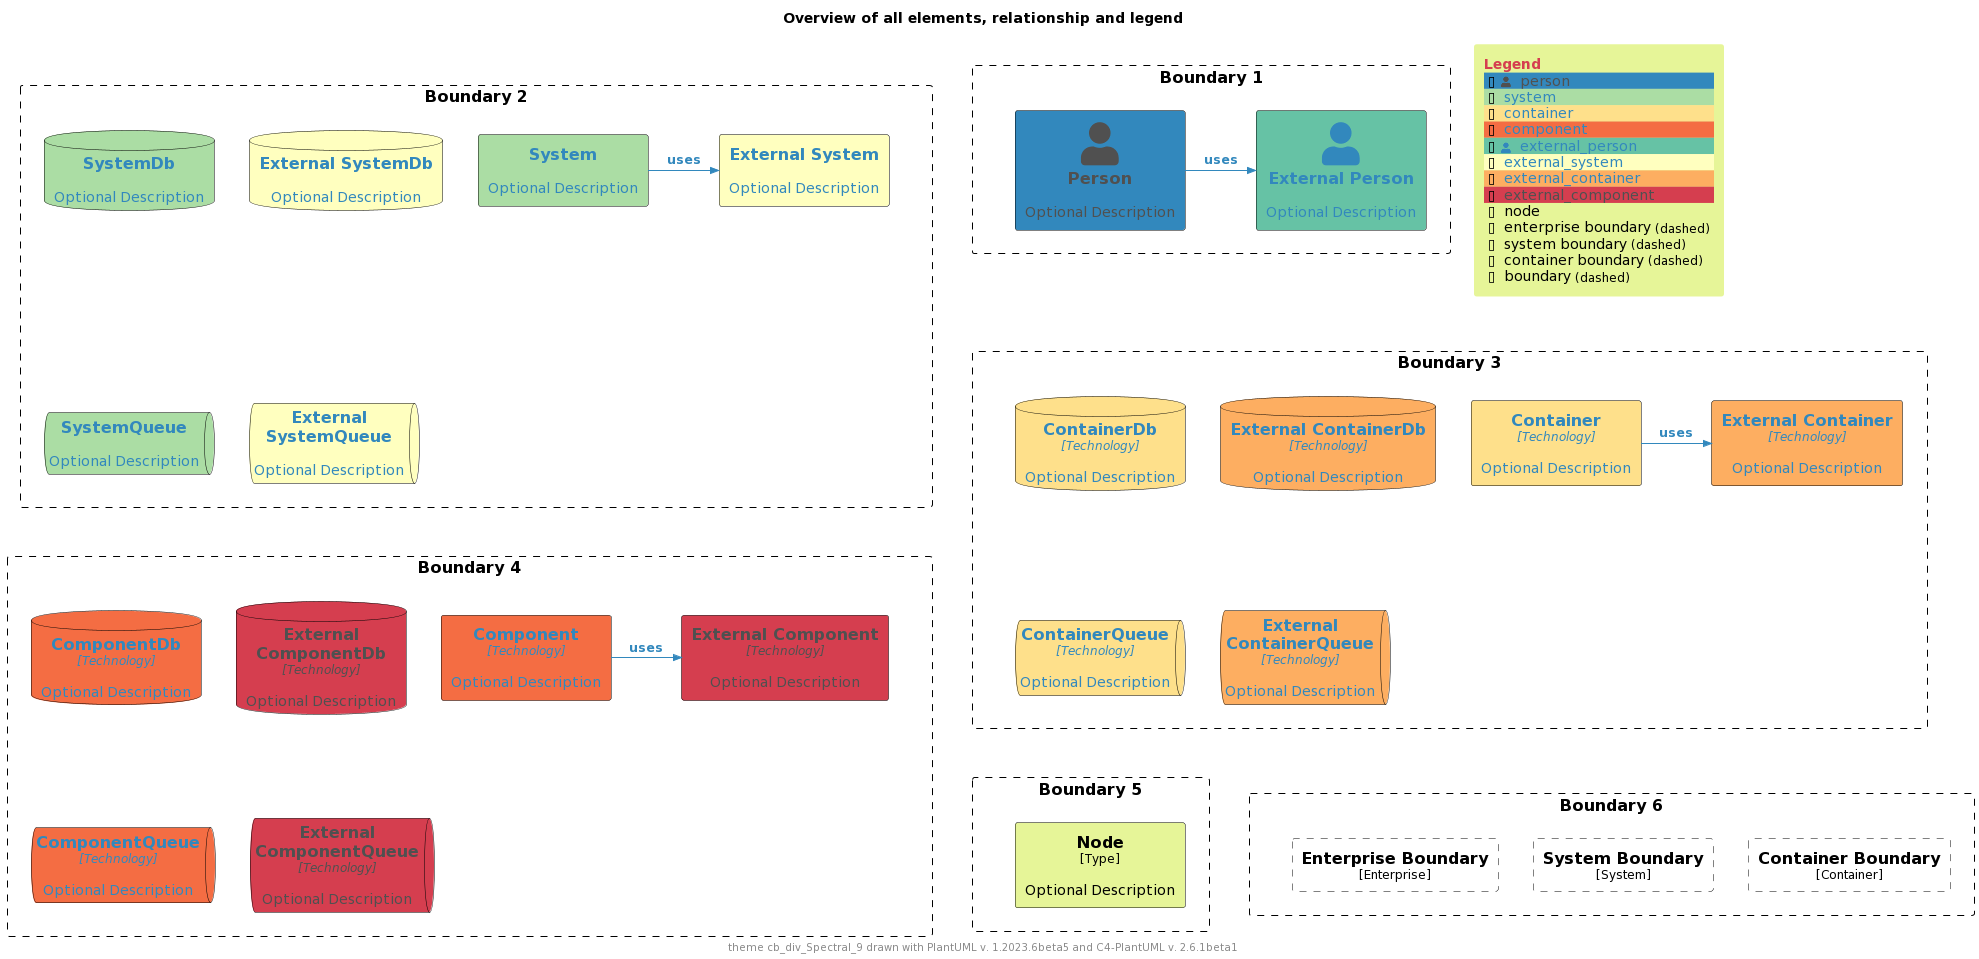

The diagram above was rendered by PlantUML. Its source (embedded in the PNG):
@startuml
'Theme: "puml-theme-cb_div_Spectral_9.puml"
'Theme colors
' Metadata
' Created: 2023-05-02 04:49:35.260221+00:00
!$THEME = "cb_div_Spectral_9"

!function $textcolor($bgColor)
!if $bgcolor == $COLOR_INDEX_4 || $bgcolor == $COLOR_INDEX_5
!return $COLOR_TEXT_FALLBACK_COLOR
!elseif $bgColor == $COLOR_INDEX_8
!return $COLOR_TEXT_FALLBACK_COLOR
!elseif $bgColor == $COLOR_INDEX_0
!return $COLOR_TEXT_FALLBACK_COLOR
!elseif %is_light($bgColor)
!return $COLOR_TEXT_DARK
!else
!return $COLOR_TEXT_LIGHT
!endif
!endfunction

!$COLOR_INDEX_0="#D53E4F"
!$COLOR_INDEX_1="#F46D43"
!$COLOR_INDEX_2="#FDAE61"
!$COLOR_INDEX_3="#FEE08B"
!$COLOR_INDEX_4="#FFFFBF"
!$COLOR_INDEX_5="#E6F598"
!$COLOR_INDEX_6="#ABDDA4"
!$COLOR_INDEX_7="#66C2A5"
!$COLOR_INDEX_8="#3288BD"
!$COLOR_BORDER_COLOR="#000000"

!$COLOR_TEXT_LIGHT=$COLOR_INDEX_0
!$COLOR_TEXT_DARK=$COLOR_INDEX_8
!$COLOR_TEXT_NEUTRAL=$textcolor($COLOR_INDEX_4)
!$COLOR_REL_COLOR=$textcolor($COLOR_INDEX_0)

!$COLOR_TEXT_FALLBACK_COLOR ?= "#505050"



' stereotype and technology font size
!$STEREOTYPE_FONT_SIZE ?= 12
!$TECHN_FONT_SIZE ?= 12

' default text color of all elements
!$ELEMENT_FONT_COLOR ?= $COLOR_TEXT_NEUTRAL

' arrow related colors and text size
!$ARROW_COLOR ?= $COLOR_TEXT_NEUTRAL
!$ARROW_FONT_COLOR ?= $COLOR_TEXT_NEUTRAL
!$ARROW_FONT_SIZE ?= 12

' (default) boundary related colors and style
!$BOUNDARY_COLOR ?= $COLOR_BORDER_COLOR
!$BOUNDARY_BG_COLOR ?= "transparent"
!$BOUNDARY_BORDER_STYLE ?= "dashed"

' person related colors
!$PERSON_FONT_COLOR ?= $textcolor($COLOR_INDEX_8)
!$PERSON_BG_COLOR ?= $COLOR_INDEX_8
!$PERSON_BORDER_COLOR ?= $COLOR_BORDER_COLOR

' external person related colors
!$EXTERNAL_PERSON_FONT_COLOR ?= $textcolor($COLOR_INDEX_7)
!$EXTERNAL_PERSON_BG_COLOR ?= $COLOR_INDEX_7
!$EXTERNAL_PERSON_BORDER_COLOR ?= $COLOR_BORDER_COLOR

' system related colors
!$SYSTEM_FONT_COLOR ?= $textcolor($COLOR_INDEX_6)
!$SYSTEM_BG_COLOR ?= $COLOR_INDEX_6
!$SYSTEM_BORDER_COLOR ?= $COLOR_BORDER_COLOR

' external system related colors
!$EXTERNAL_SYSTEM_FONT_COLOR ?= $textcolor($COLOR_INDEX_4)
!$EXTERNAL_SYSTEM_BG_COLOR ?= $COLOR_INDEX_4
!$EXTERNAL_SYSTEM_BORDER_COLOR ?= $COLOR_BORDER_COLOR

' system boundary related colors and style
!$SYSTEM_BOUNDARY_COLOR ?= $BOUNDARY_COLOR
!$SYSTEM_BOUNDARY_BG_COLOR ?= $BOUNDARY_BG_COLOR
!$SYSTEM_BOUNDARY_BORDER_STYLE ?= $BOUNDARY_BORDER_STYLE

' enterprise boundary related colors and style
!$ENTERPRISE_BOUNDARY_COLOR ?= $BOUNDARY_COLOR
!$ENTERPRISE_BOUNDARY_BG_COLOR ?= $BOUNDARY_BG_COLOR
!$ENTERPRISE_BOUNDARY_BORDER_STYLE ?= $BOUNDARY_BORDER_STYLE

' container related colors
!$CONTAINER_FONT_COLOR ?= $COLOR_TEXT_DARK
!$CONTAINER_BG_COLOR ?= $COLOR_INDEX_3
!$CONTAINER_BORDER_COLOR ?= $COLOR_BORDER_COLOR

' external container related colors
!$EXTERNAL_CONTAINER_FONT_COLOR ?= $textcolor($COLOR_INDEX_2)
!$EXTERNAL_CONTAINER_BG_COLOR ?= $COLOR_INDEX_2
!$EXTERNAL_CONTAINER_BORDER_COLOR ?= $COLOR_BORDER_COLOR

' container boundary related colors and style
!$CONTAINER_BOUNDARY_COLOR ?= $BOUNDARY_COLOR
!$CONTAINER_BOUNDARY_BG_COLOR ?= $BOUNDARY_BG_COLOR
!$CONTAINER_BOUNDARY_BORDER_STYLE ?= $BOUNDARY_BORDER_STYLE

' component related colors
!$COMPONENT_FONT_COLOR ?= $COLOR_TEXT_DARK
!$COMPONENT_BG_COLOR ?= $COLOR_INDEX_1
!$COMPONENT_BORDER_COLOR ?= $COLOR_BORDER_COLOR

' external component related colors
!$EXTERNAL_COMPONENT_FONT_COLOR ?= $textcolor($COLOR_INDEX_0)
!$EXTERNAL_COMPONENT_BG_COLOR ?= $COLOR_INDEX_0
!$EXTERNAL_COMPONENT_BORDER_COLOR ?= $COLOR_BORDER_COLOR

' node related colors
!$NODE_FONT_COLOR ?= "#000000"
!$NODE_BG_COLOR ?= $COLOR_INDEX_5
!$NODE_BORDER_COLOR ?= $COLOR_BORDER_COLOR

' legend colors and sizes
!$LEGEND_TITLE_COLOR ?= $COLOR_INDEX_0
!$LEGEND_FONT_COLOR ?= $textcolor($COLOR_INDEX_5)
!$LEGEND_BG_COLOR ?= $COLOR_INDEX_5
!$LEGEND_BORDER_COLOR ?= $COLOR_INDEX_5
!$LEGEND_DARK_COLOR ?= $COLOR_TEXT_DARK
!$LEGEND_LIGHT_COLOR ?= $COLOR_TEXT_LIGHT

!$LEGEND_DETAILS_SMALL_SIZE ?= 8
!$LEGEND_DETAILS_NORMAL_SIZE ?= 12

' legend related texts
!$LEGEND_SHADOW_TEXT ?= "shadow"
!$LEGEND_NO_SHADOW_TEXT ?= "no shadow"
!$LEGEND_NO_FONT_BG_TEXT ?= "last text and back color"
!$LEGEND_NO_FONT_TEXT ?= "last text color"
!$LEGEND_NO_BG_TEXT ?= "last back color"
!$LEGEND_NO_LINE_TEXT ?= "last line color"
!$LEGEND_ROUNDED_BOX ?= "rounded box"
!$LEGEND_EIGHT_SIDED ?= "eight sided"
!$LEGEND_DOTTED_LINE ?= "dotted"
!$LEGEND_DASHED_LINE ?= "dashed"
!$LEGEND_BOLD_LINE ?= "bold"
!$LEGEND_BOUNDARY ?= "boundary"
!$LEGEND_DASHED_BOUNDARY ?= "dashed"
' transparent is ignored, produces smaller legends
' !$LEGEND_DASHED_TRANSPARENT_BOUNDARY ?= "dashed, transparent"
!$LEGEND_DASHED_TRANSPARENT_BOUNDARY ?= "dashed"

' sketch related colors, font and texts
!$SKETCH_BG_COLOR ?= "transparent"
!$SKETCH_FONT_COLOR ?= $textcolor($COLOR_INDEX_8)
!$SKETCH_WARNING_COLOR ?= $COLOR_INDEX_8

!$SKETCH_FONT_NAME ?= "Gochi Hand"

!$SKETCH_FOOTER_WARNING ?= "Warning:"
!$SKETCH_FOOTER_TEXT ?= "Created for discussion, needs to be validated"

' size of rectangle shape corner markers
!$ROUNDED_BOX_SIZE ?= 25
!$EIGHT_SIDED_SIZE ?= 18

' Elements
!include https://raw.githubusercontent.com/plantuml-stdlib/C4-PlantUML/master/percy/TestAllElementsWithLegend.puml
@enduml